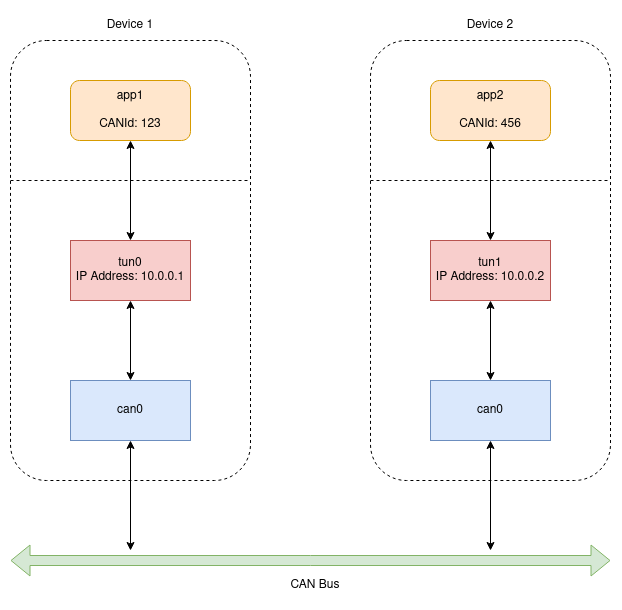

The diagram above was exported from draw.io. Its source (the exported page's mxGraphModel, read from the mxfile embedded in the PNG):
<mxGraphModel dx="1364" dy="758" grid="1" gridSize="10" guides="1" tooltips="1" connect="1" arrows="1" fold="1" page="1" pageScale="1" pageWidth="850" pageHeight="1100" math="0" shadow="0">
  <root>
    <mxCell id="0" />
    <mxCell id="1" parent="0" />
    <mxCell id="XnVy2mIZw-upqTl_wcdO-12" value="" style="rounded=1;whiteSpace=wrap;html=1;dashed=1;" vertex="1" parent="1">
      <mxGeometry x="480" y="80" width="240" height="440" as="geometry" />
    </mxCell>
    <mxCell id="XnVy2mIZw-upqTl_wcdO-7" value="" style="rounded=1;whiteSpace=wrap;html=1;dashed=1;" vertex="1" parent="1">
      <mxGeometry x="120" y="80" width="240" height="440" as="geometry" />
    </mxCell>
    <mxCell id="XnVy2mIZw-upqTl_wcdO-1" value="&lt;div&gt;app1&lt;/div&gt;&lt;div&gt;&lt;br&gt;CANId: 123&lt;br&gt;&lt;/div&gt;" style="rounded=1;whiteSpace=wrap;html=1;fillColor=#ffe6cc;strokeColor=#d79b00;" vertex="1" parent="1">
      <mxGeometry x="180" y="120" width="120" height="60" as="geometry" />
    </mxCell>
    <mxCell id="XnVy2mIZw-upqTl_wcdO-3" value="can0" style="rounded=0;whiteSpace=wrap;html=1;fillColor=#dae8fc;strokeColor=#6c8ebf;" vertex="1" parent="1">
      <mxGeometry x="180" y="420" width="120" height="60" as="geometry" />
    </mxCell>
    <mxCell id="XnVy2mIZw-upqTl_wcdO-4" value="" style="shape=flexArrow;endArrow=classic;startArrow=classic;html=1;rounded=0;fillColor=#d5e8d4;strokeColor=#82b366;" edge="1" parent="1">
      <mxGeometry width="100" height="100" relative="1" as="geometry">
        <mxPoint x="120" y="600" as="sourcePoint" />
        <mxPoint x="720" y="600" as="targetPoint" />
      </mxGeometry>
    </mxCell>
    <mxCell id="XnVy2mIZw-upqTl_wcdO-5" value="app2&lt;br&gt;&lt;br&gt;CANId: 456" style="rounded=1;whiteSpace=wrap;html=1;fillColor=#ffe6cc;strokeColor=#d79b00;" vertex="1" parent="1">
      <mxGeometry x="540" y="120" width="120" height="60" as="geometry" />
    </mxCell>
    <mxCell id="XnVy2mIZw-upqTl_wcdO-6" value="can0" style="rounded=0;whiteSpace=wrap;html=1;fillColor=#dae8fc;strokeColor=#6c8ebf;" vertex="1" parent="1">
      <mxGeometry x="540" y="420" width="120" height="60" as="geometry" />
    </mxCell>
    <mxCell id="XnVy2mIZw-upqTl_wcdO-8" value="Device 1" style="text;html=1;align=center;verticalAlign=middle;whiteSpace=wrap;rounded=0;" vertex="1" parent="1">
      <mxGeometry x="210" y="50" width="60" height="30" as="geometry" />
    </mxCell>
    <mxCell id="XnVy2mIZw-upqTl_wcdO-13" value="" style="endArrow=none;dashed=1;html=1;rounded=0;entryX=1;entryY=0.5;entryDx=0;entryDy=0;exitX=0;exitY=0.5;exitDx=0;exitDy=0;" edge="1" parent="1">
      <mxGeometry width="50" height="50" relative="1" as="geometry">
        <mxPoint x="480" y="220" as="sourcePoint" />
        <mxPoint x="720" y="220" as="targetPoint" />
      </mxGeometry>
    </mxCell>
    <mxCell id="XnVy2mIZw-upqTl_wcdO-15" value="" style="endArrow=classic;startArrow=classic;html=1;rounded=0;entryX=0.5;entryY=1;entryDx=0;entryDy=0;" edge="1" parent="1" target="XnVy2mIZw-upqTl_wcdO-3">
      <mxGeometry width="50" height="50" relative="1" as="geometry">
        <mxPoint x="240" y="590" as="sourcePoint" />
        <mxPoint x="450" y="370" as="targetPoint" />
      </mxGeometry>
    </mxCell>
    <mxCell id="XnVy2mIZw-upqTl_wcdO-16" value="" style="endArrow=classic;startArrow=classic;html=1;rounded=0;entryX=0.5;entryY=1;entryDx=0;entryDy=0;" edge="1" parent="1" target="XnVy2mIZw-upqTl_wcdO-6">
      <mxGeometry width="50" height="50" relative="1" as="geometry">
        <mxPoint x="600" y="590" as="sourcePoint" />
        <mxPoint x="450" y="370" as="targetPoint" />
      </mxGeometry>
    </mxCell>
    <mxCell id="XnVy2mIZw-upqTl_wcdO-17" value="" style="endArrow=none;dashed=1;html=1;rounded=0;entryX=1;entryY=0.5;entryDx=0;entryDy=0;exitX=0;exitY=0.5;exitDx=0;exitDy=0;" edge="1" parent="1">
      <mxGeometry width="50" height="50" relative="1" as="geometry">
        <mxPoint x="120" y="220" as="sourcePoint" />
        <mxPoint x="360" y="220" as="targetPoint" />
      </mxGeometry>
    </mxCell>
    <mxCell id="XnVy2mIZw-upqTl_wcdO-18" value="tun0&lt;br&gt;IP Address: 10.0.0.1" style="rounded=0;whiteSpace=wrap;html=1;fillColor=#f8cecc;strokeColor=#b85450;" vertex="1" parent="1">
      <mxGeometry x="180" y="280" width="120" height="60" as="geometry" />
    </mxCell>
    <mxCell id="XnVy2mIZw-upqTl_wcdO-19" value="Device 2" style="text;html=1;align=center;verticalAlign=middle;whiteSpace=wrap;rounded=0;" vertex="1" parent="1">
      <mxGeometry x="570" y="50" width="60" height="30" as="geometry" />
    </mxCell>
    <mxCell id="XnVy2mIZw-upqTl_wcdO-20" value="" style="endArrow=classic;startArrow=classic;html=1;rounded=0;entryX=0.5;entryY=1;entryDx=0;entryDy=0;exitX=0.5;exitY=0;exitDx=0;exitDy=0;" edge="1" parent="1" source="XnVy2mIZw-upqTl_wcdO-18" target="XnVy2mIZw-upqTl_wcdO-1">
      <mxGeometry width="50" height="50" relative="1" as="geometry">
        <mxPoint x="400" y="360" as="sourcePoint" />
        <mxPoint x="450" y="310" as="targetPoint" />
      </mxGeometry>
    </mxCell>
    <mxCell id="XnVy2mIZw-upqTl_wcdO-21" value="" style="endArrow=classic;startArrow=classic;html=1;rounded=0;entryX=0.5;entryY=1;entryDx=0;entryDy=0;exitX=0.5;exitY=0;exitDx=0;exitDy=0;" edge="1" parent="1" source="XnVy2mIZw-upqTl_wcdO-3" target="XnVy2mIZw-upqTl_wcdO-18">
      <mxGeometry width="50" height="50" relative="1" as="geometry">
        <mxPoint x="400" y="360" as="sourcePoint" />
        <mxPoint x="450" y="310" as="targetPoint" />
      </mxGeometry>
    </mxCell>
    <mxCell id="XnVy2mIZw-upqTl_wcdO-22" value="tun1&lt;br&gt;IP Address: 10.0.0.2" style="rounded=0;whiteSpace=wrap;html=1;fillColor=#f8cecc;strokeColor=#b85450;" vertex="1" parent="1">
      <mxGeometry x="540" y="280" width="120" height="60" as="geometry" />
    </mxCell>
    <mxCell id="XnVy2mIZw-upqTl_wcdO-23" value="" style="endArrow=classic;startArrow=classic;html=1;rounded=0;entryX=0.5;entryY=1;entryDx=0;entryDy=0;exitX=0.5;exitY=0;exitDx=0;exitDy=0;" edge="1" parent="1" source="XnVy2mIZw-upqTl_wcdO-22" target="XnVy2mIZw-upqTl_wcdO-5">
      <mxGeometry width="50" height="50" relative="1" as="geometry">
        <mxPoint x="400" y="360" as="sourcePoint" />
        <mxPoint x="450" y="310" as="targetPoint" />
      </mxGeometry>
    </mxCell>
    <mxCell id="XnVy2mIZw-upqTl_wcdO-24" value="" style="endArrow=classic;startArrow=classic;html=1;rounded=0;entryX=0.5;entryY=1;entryDx=0;entryDy=0;exitX=0.5;exitY=0;exitDx=0;exitDy=0;" edge="1" parent="1" source="XnVy2mIZw-upqTl_wcdO-6" target="XnVy2mIZw-upqTl_wcdO-22">
      <mxGeometry width="50" height="50" relative="1" as="geometry">
        <mxPoint x="400" y="360" as="sourcePoint" />
        <mxPoint x="450" y="310" as="targetPoint" />
      </mxGeometry>
    </mxCell>
    <mxCell id="XnVy2mIZw-upqTl_wcdO-25" value="CAN Bus" style="text;html=1;align=center;verticalAlign=middle;whiteSpace=wrap;rounded=0;" vertex="1" parent="1">
      <mxGeometry x="395" y="610" width="60" height="30" as="geometry" />
    </mxCell>
  </root>
</mxGraphModel>